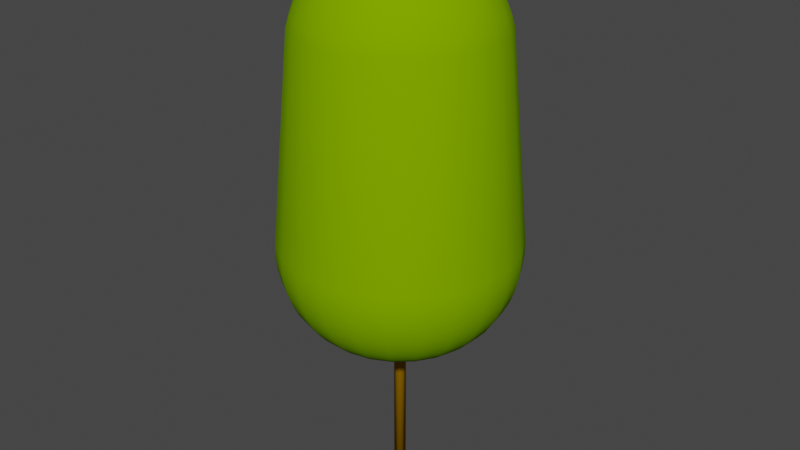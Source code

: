 # Source: HPSo14m.blend  (saved by Blender 4.0.36; exported with 4.5.12 LTS)
import bpy
from mathutils import Matrix  # noqa: F401  (used for matrix-valued properties, if any)

bpy.ops.wm.read_factory_settings(use_empty=True)
scene = bpy.context.scene
scene.name = 'Scene'

# ---- collections
col_collection = bpy.data.collections.new('Collection'); scene.collection.children.link(col_collection)

# ---- materials (node trees are filled in below, after node groups)
mat_trunk = bpy.data.materials.new('Trunk')
mat_trunk.use_transparent_shadow = False
mat_trunk.diffuse_color = (0.3922, 0.1961, 0.0, 1.0)
mat_trunk.roughness = 1.0
mat_surface_style_4937 = bpy.data.materials.new('surface-style-4937')
mat_surface_style_4937.use_transparent_shadow = False
mat_surface_style_4937.diffuse_color = (0.1961, 0.3922, 0.0, 1.0)
mat_surface_style_4937.roughness = 1.0

# ---- material node trees
mat_trunk.use_nodes = True; mat_trunk.node_tree.nodes.clear()
_N = mat_trunk.node_tree.nodes; _L = mat_trunk.node_tree.links
n0 = _N.new('ShaderNodeBsdfPrincipled'); n0.name = 'Principled BSDF'; n0.location = (0, 300)
n0.inputs[0].default_value = (0.3922, 0.1961, 0.0, 1.0)
n0.inputs[2].default_value = 1.0
n0.inputs[3].default_value = 1.45
n0.inputs[13].default_value = 0.0
n1 = _N.new('ShaderNodeOutputMaterial'); n1.name = 'Material Output'; n1.location = (280, 300)
_L.new(n0.outputs[0], n1.inputs[0])
n1.is_active_output = True
mat_surface_style_4937.use_nodes = True; mat_surface_style_4937.node_tree.nodes.clear()
_N = mat_surface_style_4937.node_tree.nodes; _L = mat_surface_style_4937.node_tree.links
n0 = _N.new('ShaderNodeBsdfPrincipled'); n0.name = 'Principled BSDF'; n0.location = (0, 300)
n0.inputs[0].default_value = (0.1961, 0.3922, 0.0, 1.0)
n0.inputs[2].default_value = 1.0
n0.inputs[3].default_value = 1.45
n0.inputs[13].default_value = 0.0
n1 = _N.new('ShaderNodeOutputMaterial'); n1.name = 'Material Output'; n1.location = (280, 300)
_L.new(n0.outputs[0], n1.inputs[0])
n1.is_active_output = True

# ---- world
world_world = bpy.data.worlds.new('World'); scene.world = world_world
world_world.use_nodes = True; world_world.node_tree.nodes.clear()
_N = world_world.node_tree.nodes; _L = world_world.node_tree.links
n0 = _N.new('ShaderNodeOutputWorld'); n0.name = 'World Output'; n0.location = (300, 300)
n1 = _N.new('ShaderNodeBackground'); n1.name = 'Background'; n1.location = (10, 300)
n1.inputs[0].default_value = (0.05088, 0.05088, 0.05088, 1.0)
_L.new(n1.outputs[0], n0.inputs[0])
n0.is_active_output = True
world_world.color = (0.05088, 0.05088, 0.05088)
world_world.use_sun_shadow = False
world_world.sun_shadow_jitter_overblur = 0.0

# ---- meshes
me_hpso14m = bpy.data.meshes.new('HPSo14m')
me_hpso14m.from_pydata([(-0.1475, 0.02738, 13.9), (-0.1354, 0.06462, 13.9), (-0.1489, 1.124e-08, 13.9), (-0.1495, -0.01172, 13.9), (-0.1414, -0.05002, 13.9), (-0.1236, -0.08492, 13.9), (-0.09746, -0.114, 13.9), (-0.06462, -0.1354, 13.9), (-0.02738, -0.1475, 13.9), (0.01172, -0.1495, 13.9), (0.05002, -0.1414, 13.9), (0.08492, -0.1236, 13.9), (0.114, -0.09746, 13.9), (0.1354, -0.06462, 13.9), (0.1475, -0.02738, 13.9), (0.1489, -1.124e-08, 13.9), (0.1495, 0.01172, 13.9), (0.1414, 0.05002, 13.9), (0.1236, 0.08492, 13.9), (0.09746, 0.114, 13.9), (0.06462, 0.1354, 13.9), (0.02738, 0.1475, 13.9), (-0.01172, 0.1495, 13.9), (-0.05002, 0.1414, 13.9), (-0.08492, 0.1236, 13.9), (-0.114, 0.09746, 13.9), (0.09746, 0.114, 0.0), (0.1236, 0.08492, 0.0), (-0.1489, 1.124e-08, 0.0), (-0.1495, -0.01172, 0.0), (-0.1475, 0.02738, 0.0), (-0.1354, 0.06462, 0.0), (-0.114, 0.09746, 0.0), (-0.08492, 0.1236, 0.0), (-0.05002, 0.1414, 0.0), (-0.01172, 0.1495, 0.0), (0.02738, 0.1475, 0.0), (0.06462, 0.1354, 0.0), (0.1414, 0.05002, 0.0), (0.1495, 0.01172, 0.0), (0.1489, -1.124e-08, 0.0), (0.1475, -0.02738, 0.0), (0.1354, -0.06462, 0.0), (0.114, -0.09746, 0.0), (0.08492, -0.1236, 0.0), (0.05002, -0.1414, 0.0), (0.01172, -0.1495, 0.0), (-0.02738, -0.1475, 0.0), (-0.06462, -0.1354, 0.0), (-0.09746, -0.114, 0.0), (-0.1236, -0.08492, 0.0), (-0.1414, -0.05002, 0.0), (2.825, 0.9995, 6.717), (2.47, 1.697, 6.717), (2.825, 0.9993, 6.385), (2.47, 1.696, 6.385), (2.368, 0.8376, 11.96), (2.07, 1.422, 11.96), (2.287, 0.8091, 12.24), (2.0, 1.374, 12.24), (2.182, 0.7719, 12.52), (1.908, 1.31, 12.52), (2.053, 0.7262, 12.78), (1.795, 1.233, 12.78), (1.576, 1.844, 12.24), (1.632, 1.909, 11.96), (1.902, 0.6727, 13.02), (1.663, 1.142, 13.02), (1.311, 1.534, 13.02), (1.415, 1.655, 12.78), (1.947, 2.278, 6.717), (1.947, 2.278, 6.385), (2.439, 1.675, 6.055), (1.922, 2.249, 6.055), (2.377, 1.632, 5.734), (1.873, 2.192, 5.734), (2.285, 1.569, 5.426), (1.801, 2.107, 5.426), (2.165, 1.487, 5.138), (1.707, 1.997, 5.138), (2.789, 0.9866, 6.055), (2.718, 0.9615, 5.734), (2.02, 1.387, 4.874), (1.592, 1.862, 4.874), (1.851, 1.271, 4.639), (1.459, 1.707, 4.639), (1.661, 1.141, 4.436), (1.309, 1.532, 4.436), (1.454, 0.9985, 4.27), (1.146, 1.341, 4.27), (1.233, 0.8468, 4.142), (0.9718, 1.137, 4.142), (1.002, 0.6882, 4.056), (0.7898, 0.9241, 4.056), (0.765, 0.5254, 4.012), (0.6029, 0.7055, 4.012), (0.6369, 0.4374, 4.0), (0.502, 0.5874, 4.0), (2.613, 0.9244, 5.426), (0.3998, 0.8375, 4.012), (0.3329, 0.6973, 4.0), (0.5237, 1.097, 4.056), (0.6444, 1.35, 4.142), (0.7598, 1.592, 4.27), (0.868, 1.818, 4.436), (0.9671, 2.026, 4.639), (1.055, 2.211, 4.874), (1.132, 2.37, 5.138), (1.194, 2.501, 5.426), (1.242, 2.602, 5.734), (1.274, 2.67, 6.055), (1.291, 2.704, 6.385), (1.291, 2.705, 6.717), (1.082, 2.267, 11.96), (1.045, 2.19, 12.24), (1.504, 1.759, 12.52), (0.9971, 2.089, 12.52), (0.9382, 1.965, 12.78), (0.8691, 1.82, 13.02), (0.4795, 2.583, 5.138), (0.4473, 2.409, 4.874), (0.5401, 2.909, 6.055), (0.5263, 2.835, 5.734), (0.506, 2.725, 5.426), (-0.2052, 2.619, 5.138), (-0.1914, 2.443, 4.874), (0.4098, 2.207, 4.639), (-0.1754, 2.238, 4.639), (0.3678, 1.981, 4.436), (-0.1574, 2.009, 4.436), (0.322, 1.734, 4.27), (-0.1378, 1.758, 4.27), (-0.2165, 2.763, 5.426), (-0.2311, 2.949, 6.055), (-0.2252, 2.874, 5.734), (0.5471, 2.946, 6.385), (-0.2341, 2.987, 6.385), (0.5471, 2.947, 6.717), (-0.2341, 2.988, 6.717), (0.4585, 2.469, 11.96), (-0.1962, 2.504, 11.96), (0.443, 2.385, 12.24), (-0.1896, 2.419, 12.24), (0.4226, 2.276, 12.52), (-0.1808, 2.307, 12.52), (0.3976, 2.141, 12.78), (-0.1701, 2.171, 12.78), (0.3683, 1.983, 13.02), (-0.1576, 2.011, 13.02), (0.8749, 0.3095, 4.012), (0.7284, 0.2577, 4.0), (2.011, 0.1576, 13.02), (2.171, 0.1701, 12.78), (2.307, 0.1808, 12.52), (2.419, 0.1896, 12.24), (2.504, 0.1962, 11.96), (2.988, 0.2341, 6.717), (2.987, 0.2341, 6.385), (2.949, 0.2311, 6.055), (2.874, 0.2252, 5.734), (1.146, 0.4054, 4.056), (1.41, 0.4988, 4.142), (1.663, 0.5882, 4.27), (1.899, 0.6719, 4.436), (2.116, 0.7487, 4.639), (2.31, 0.8171, 4.874), (2.476, 0.876, 5.138), (0.2731, 1.471, 4.142), (-0.1169, 1.491, 4.142), (0.2219, 1.195, 4.056), (-0.09497, 1.212, 4.056), (0.1694, 0.9124, 4.012), (-0.0725, 0.9252, 4.012), (0.1411, 0.7597, 4.0), (-0.06036, 0.7703, 4.0), (1.73, 0.612, 13.24), (1.83, 0.1434, 13.24), (1.86, 0.1458, 13.2), (1.759, 0.6222, 13.2), (1.54, 0.5448, 13.43), (1.629, 0.1276, 13.43), (1.347, 0.9248, 13.43), (1.513, 1.039, 13.24), (1.061, 1.242, 13.43), (1.192, 1.395, 13.24), (0.7037, 1.474, 13.43), (0.7906, 1.656, 13.24), (0.2982, 1.606, 13.43), (0.335, 1.804, 13.24), (1.804, -0.335, 13.24), (1.834, -0.3406, 13.2), (1.983, -0.3683, 13.02), (1.656, -0.7906, 13.24), (1.684, -0.8037, 13.2), (1.82, -0.8691, 13.02), (1.395, -1.192, 13.24), (1.418, -1.212, 13.2), (1.534, -1.311, 13.02), (1.039, -1.513, 13.24), (1.056, -1.538, 13.2), (1.142, -1.663, 13.02), (0.612, -1.73, 13.24), (0.6222, -1.759, 13.2), (0.6727, -1.902, 13.02), (1.606, 0.1259, 13.45), (1.506, 0.118, 13.53), (1.519, 0.5372, 13.45), (1.424, 0.5037, 13.53), (1.334, 0.4718, 13.6), (1.41, 0.1105, 13.6), (1.114, 0.3939, 13.74), (1.178, 0.09228, 13.74), (0.9736, 0.6687, 13.74), (1.166, 0.8009, 13.6), (0.8821, 0.312, 13.85), (0.7713, 0.5297, 13.85), (0.6421, 0.2271, 13.93), (0.5615, 0.3856, 13.93), (0.3964, 0.1402, 13.98), (0.3466, 0.238, 13.98), (0.7674, 0.8979, 13.74), (0.9191, 1.075, 13.6), (0.6079, 0.7113, 13.85), (0.4425, 0.5178, 13.93), (0.2732, 0.3196, 13.98), (0.5088, 1.066, 13.74), (0.6095, 1.277, 13.6), (0.4031, 0.8444, 13.85), (0.2934, 0.6147, 13.93), (0.1811, 0.3794, 13.98), (0.4192, 0.03285, 13.98), (0.679, 0.05321, 13.93), (0.9328, 0.0731, 13.85), (0.2156, 1.161, 13.74), (0.2583, 1.391, 13.6), (0.1243, 0.6697, 13.93), (0.1708, 0.9199, 13.85), (0.07676, 0.4134, 13.98), (1.584, -0.2941, 13.45), (1.485, -0.2757, 13.53), (1.606, -0.2982, 13.43), (1.391, -0.2583, 13.6), (1.454, -0.694, 13.45), (1.363, -0.6507, 13.53), (1.474, -0.7037, 13.43), (1.277, -0.6095, 13.6), (1.225, -1.047, 13.45), (1.148, -0.9813, 13.53), (1.242, -1.061, 13.43), (1.075, -0.9191, 13.6), (0.912, -1.328, 13.45), (0.855, -1.245, 13.53), (0.9248, -1.347, 13.43), (0.8009, -1.166, 13.6), (0.5372, -1.519, 13.45), (0.5037, -1.424, 13.53), (0.5448, -1.54, 13.43), (0.4718, -1.334, 13.6), (0.1259, -1.606, 13.45), (0.118, -1.506, 13.53), (0.1276, -1.629, 13.43), (0.1105, -1.41, 13.6), (0.1563, 0.01225, 14.0), (0.1478, 0.05227, 14.0), (0.3762, 0.02948, 13.99), (0.3557, 0.1258, 13.99), (0.05227, -0.1478, 14.0), (0.08874, -0.1292, 14.0), (0.1192, -0.1018, 14.0), (0.1414, -0.06753, 14.0), (0.1541, -0.02862, 14.0), (0.1292, 0.08874, 14.0), (0.1018, 0.1192, 14.0), (0.06753, 0.1414, 14.0), (0.02862, 0.1541, 14.0), (-0.01225, 0.1563, 14.0), (-0.05227, 0.1478, 14.0), (-0.08874, 0.1292, 14.0), (-0.1192, 0.1018, 14.0), (-0.1414, 0.06753, 14.0), (-0.1541, 0.02862, 14.0), (-0.1563, -0.01225, 14.0), (-0.1478, -0.05227, 14.0), (-0.1292, -0.08874, 14.0), (-0.1018, -0.1192, 14.0), (-0.06753, -0.1414, 14.0), (-0.02862, -0.1541, 14.0), (0.01225, -0.1563, 14.0), (0.1258, -0.3557, 13.99), (0.1402, -0.3964, 13.98), (0.238, -0.3466, 13.98), (0.2136, -0.311, 13.99), (0.02948, -0.3762, 13.99), (0.03285, -0.4192, 13.98), (0.3196, -0.2732, 13.98), (0.2868, -0.2451, 13.99), (0.3794, -0.1811, 13.98), (0.3405, -0.1626, 13.99), (0.4134, -0.07676, 13.98), (0.371, -0.06889, 13.99), (1.328, 0.912, 13.45), (1.245, 0.855, 13.53), (0.311, 0.2136, 13.99), (1.538, 1.056, 13.2), (1.047, 1.225, 13.45), (0.9813, 1.148, 13.53), (1.212, 1.418, 13.2), (0.694, 1.454, 13.45), (0.6507, 1.363, 13.53), (-0.3762, -0.02948, 13.99), (-0.4192, -0.03285, 13.98), (-0.3964, -0.1402, 13.98), (-0.3557, -0.1258, 13.99), (-0.679, -0.05321, 13.93), (-0.6421, -0.2271, 13.93), (-0.3466, -0.238, 13.98), (-0.5615, -0.3856, 13.93), (-0.2732, -0.3196, 13.98), (-0.4425, -0.5178, 13.93), (-0.1811, -0.3794, 13.98), (-0.2934, -0.6147, 13.93), (-0.07676, -0.4134, 13.98), (-0.1243, -0.6697, 13.93), (0.05321, -0.679, 13.93), (-0.1708, -0.9199, 13.85), (0.0731, -0.9328, 13.85), (-0.2156, -1.161, 13.74), (0.09228, -1.178, 13.74), (-0.2583, -1.391, 13.6), (-0.4031, -0.8444, 13.85), (-0.5088, -1.066, 13.74), (-0.6095, -1.277, 13.6), (-0.6079, -0.7113, 13.85), (-0.7674, -0.8979, 13.74), (-0.9191, -1.075, 13.6), (-0.7713, -0.5297, 13.85), (-0.9736, -0.6687, 13.74), (-1.166, -0.8009, 13.6), (-0.8821, -0.312, 13.85), (-1.114, -0.3939, 13.74), (-1.334, -0.4718, 13.6), (-1.178, -0.09228, 13.74), (-1.41, -0.1105, 13.6), (-0.9328, -0.0731, 13.85), (-0.4134, 0.07676, 13.98), (-0.6697, 0.1243, 13.93), (-1.606, -0.1259, 13.45), (-1.506, -0.118, 13.53), (-1.629, -0.1276, 13.43), (-1.54, -0.5448, 13.43), (-1.519, -0.5372, 13.45), (-1.424, -0.5037, 13.53), (-1.83, -0.1434, 13.24), (-1.73, -0.612, 13.24), (-1.347, -0.9248, 13.43), (-1.513, -1.039, 13.24), (-1.061, -1.242, 13.43), (-1.192, -1.395, 13.24), (-0.7037, -1.474, 13.43), (-0.7906, -1.656, 13.24), (-0.2982, -1.606, 13.43), (-0.335, -1.804, 13.24), (0.1434, -1.83, 13.24), (-1.86, -0.1458, 13.2), (-2.011, -0.1576, 13.02), (-1.902, -0.6727, 13.02), (-1.759, -0.6222, 13.2), (-2.171, -0.1701, 12.78), (-2.053, -0.7262, 12.78), (-1.663, -1.142, 13.02), (-1.795, -1.233, 12.78), (-1.311, -1.534, 13.02), (-1.415, -1.655, 12.78), (-0.8691, -1.82, 13.02), (-0.9382, -1.965, 12.78), (-0.3683, -1.983, 13.02), (-0.3976, -2.141, 12.78), (0.1576, -2.011, 13.02), (0.1701, -2.171, 12.78), (0.7262, -2.053, 12.78), (0.1808, -2.307, 12.52), (0.7719, -2.182, 12.52), (0.1896, -2.419, 12.24), (0.8091, -2.287, 12.24), (0.1962, -2.504, 11.96), (0.8376, -2.368, 11.96), (0.2341, -2.988, 6.717), (0.9995, -2.825, 6.717), (0.2341, -2.987, 6.385), (0.9993, -2.825, 6.385), (0.2311, -2.949, 6.055), (0.9866, -2.789, 6.055), (0.2252, -2.874, 5.734), (0.9615, -2.718, 5.734), (0.2165, -2.763, 5.426), (0.9244, -2.613, 5.426), (0.2052, -2.619, 5.138), (0.876, -2.476, 5.138), (0.1914, -2.443, 4.874), (0.8171, -2.31, 4.874), (0.1754, -2.238, 4.639), (0.7487, -2.116, 4.639), (0.1574, -2.009, 4.436), (0.6719, -1.899, 4.436), (0.1378, -1.758, 4.27), (0.5882, -1.663, 4.27), (0.1169, -1.491, 4.142), (0.4988, -1.41, 4.142), (0.09497, -1.212, 4.056), (0.4054, -1.146, 4.056), (0.0725, -0.9252, 4.012), (0.3095, -0.8749, 4.012), (0.06036, -0.7703, 4.0), (0.2577, -0.7284, 4.0), (-0.4226, -2.276, 12.52), (-0.4795, -2.583, 5.138), (-0.4473, -2.409, 4.874), (-0.443, -2.385, 12.24), (-0.4585, -2.469, 11.96), (-0.5471, -2.947, 6.717), (-0.5471, -2.946, 6.385), (-0.5401, -2.909, 6.055), (-0.5263, -2.835, 5.734), (-0.506, -2.725, 5.426), (-0.4098, -2.207, 4.639), (-0.3678, -1.981, 4.436), (-0.322, -1.734, 4.27), (-0.2731, -1.471, 4.142), (-0.7598, -1.592, 4.27), (-0.6444, -1.35, 4.142), (-0.2219, -1.195, 4.056), (-0.1694, -0.9124, 4.012), (-0.1411, -0.7597, 4.0), (-0.9971, -2.089, 12.52), (-1.045, -2.19, 12.24), (-0.868, -1.818, 4.436), (-1.082, -2.267, 11.96), (-0.9671, -2.026, 4.639), (-1.291, -2.705, 6.717), (-1.291, -2.704, 6.385), (-1.274, -2.67, 6.055), (-1.242, -2.602, 5.734), (-1.194, -2.501, 5.426), (-1.132, -2.37, 5.138), (-1.055, -2.211, 4.874), (-0.5237, -1.097, 4.056), (-0.3998, -0.8375, 4.012), (-0.3329, -0.6973, 4.0), (-1.504, -1.759, 12.52), (-1.576, -1.844, 12.24), (-1.632, -1.909, 11.96), (-1.947, -2.278, 6.717), (-1.947, -2.278, 6.385), (-1.922, -2.249, 6.055), (-1.873, -2.192, 5.734), (-1.801, -2.107, 5.426), (-1.707, -1.997, 5.138), (-1.592, -1.862, 4.874), (-1.459, -1.707, 4.639), (-1.309, -1.532, 4.436), (-1.146, -1.341, 4.27), (-0.9718, -1.137, 4.142), (-0.7898, -0.9241, 4.056), (-0.6029, -0.7055, 4.012), (-0.502, -0.5874, 4.0), (-2.0, -1.374, 12.24), (-2.07, -1.422, 11.96), (-1.908, -1.31, 12.52), (-2.47, -1.697, 6.717), (-2.439, -1.675, 6.055), (-2.377, -1.632, 5.734), (-2.47, -1.696, 6.385), (-2.285, -1.569, 5.426), (-2.165, -1.487, 5.138), (-2.02, -1.387, 4.874), (-1.851, -1.271, 4.639), (-1.661, -1.141, 4.436), (-1.454, -0.9985, 4.27), (-1.899, -0.6719, 4.436), (-1.663, -0.5882, 4.27), (-2.009, -0.1574, 4.436), (-1.758, -0.1378, 4.27), (-1.491, -0.1169, 4.142), (-1.41, -0.4988, 4.142), (-1.212, -0.09497, 4.056), (-1.146, -0.4054, 4.056), (-0.9252, -0.0725, 4.012), (-0.8749, -0.3095, 4.012), (-0.7703, -0.06036, 4.0), (-0.7284, -0.2577, 4.0), (-2.238, -0.1754, 4.639), (-2.116, -0.7487, 4.639), (-2.443, -0.1914, 4.874), (-2.31, -0.8171, 4.874), (-2.619, -0.2052, 5.138), (-2.476, -0.876, 5.138), (-2.763, -0.2165, 5.426), (-2.613, -0.9244, 5.426), (-2.874, -0.2252, 5.734), (-2.718, -0.9615, 5.734), (-2.949, -0.2311, 6.055), (-2.789, -0.9866, 6.055), (-2.987, -0.2341, 6.385), (-2.825, -0.9993, 6.385), (-2.988, -0.2341, 6.717), (-2.825, -0.9995, 6.717), (-2.504, -0.1962, 11.96), (-2.368, -0.8376, 11.96), (-1.233, -0.8468, 4.142), (-1.002, -0.6882, 4.056), (-0.765, -0.5254, 4.012), (-0.6369, -0.4374, 4.0), (-2.182, -0.7719, 12.52), (-2.287, -0.8091, 12.24), (-2.307, -0.1808, 12.52), (-2.419, -0.1896, 12.24), (-2.141, 0.3976, 12.78), (-2.276, 0.4226, 12.52), (-1.983, 0.3683, 13.02), (-1.804, 0.335, 13.24), (-1.834, 0.3406, 13.2), (-1.328, -0.912, 13.45), (-1.245, -0.855, 13.53), (-1.538, -1.056, 13.2), (-0.311, -0.2136, 13.99), (-1.047, -1.225, 13.45), (-0.9813, -1.148, 13.53), (-1.212, -1.418, 13.2), (-0.2451, -0.2868, 13.99), (-0.694, -1.454, 13.45), (-0.6507, -1.363, 13.53), (-0.8037, -1.684, 13.2), (-0.1626, -0.3405, 13.99), (0.7703, 0.06036, 4.0), (0.7597, -0.1411, 4.0), (0.6973, -0.3329, 4.0), (0.5874, -0.502, 4.0), (0.4374, -0.6369, 4.0), (-0.7597, 0.1411, 4.0), (-0.6973, 0.3329, 4.0), (-0.5874, 0.502, 4.0), (-0.4374, 0.6369, 4.0), (-0.2577, 0.7284, 4.0), (-1.485, 0.2757, 13.53), (-1.391, 0.2583, 13.6), (-1.584, 0.2941, 13.45), (-1.606, 0.2982, 13.43), (-0.2941, -1.584, 13.45), (-0.2757, -1.485, 13.53), (-0.3406, -1.834, 13.2), (-0.06889, -0.371, 13.99), (0.1458, -1.86, 13.2), (0.3406, 1.834, 13.2), (-0.1458, 1.86, 13.2), (-0.1434, 1.83, 13.24), (-0.9124, 0.1694, 4.012), (0.1626, 0.3405, 13.99), (0.06889, 0.371, 13.99), (-0.9199, 0.1708, 13.85), (-1.161, 0.2156, 13.74), (0.8037, 1.684, 13.2), (0.2941, 1.584, 13.45), (0.2757, 1.485, 13.53), (-2.385, 0.443, 12.24), (-2.469, 0.4585, 11.96), (-2.947, 0.5471, 6.717), (-2.946, 0.5471, 6.385), (-2.909, 0.5401, 6.055), (0.2451, 0.2868, 13.99), (-1.981, 0.3678, 4.436), (-1.734, 0.322, 4.27), (-2.835, 0.5263, 5.734), (-0.371, 0.06889, 13.99), (-2.725, 0.506, 5.426), (-2.583, 0.4795, 5.138), (-2.409, 0.4473, 4.874), (-2.207, 0.4098, 4.639), (-1.471, 0.2731, 4.142), (-1.195, 0.2219, 4.056), (-0.3794, 0.1811, 13.98), (-0.6147, 0.2934, 13.93), (-0.8444, 0.4031, 13.85), (-1.066, 0.5088, 13.74), (-1.277, 0.6095, 13.6), (-0.3405, 0.1626, 13.99), (-1.363, 0.6507, 13.53), (-1.454, 0.694, 13.45), (-1.474, 0.7037, 13.43), (-1.656, 0.7906, 13.24), (-1.82, 0.8691, 13.02), (-1.965, 0.9382, 12.78), (-2.089, 0.9971, 12.52), (-2.19, 1.045, 12.24), (-2.267, 1.082, 11.96), (-2.705, 1.291, 6.717), (-2.704, 1.291, 6.385), (-2.67, 1.274, 6.055), (-2.602, 1.242, 5.734), (-2.501, 1.194, 5.426), (-2.37, 1.132, 5.138), (-2.211, 1.055, 4.874), (-2.026, 0.9671, 4.639), (-1.818, 0.868, 4.436), (-1.592, 0.7598, 4.27), (-1.35, 0.6444, 4.142), (-1.097, 0.5237, 4.056), (-0.8375, 0.3998, 4.012), (-1.684, 0.8037, 13.2), (-0.3196, 0.2732, 13.98), (-0.5178, 0.4425, 13.93), (-0.7113, 0.6079, 13.85), (-0.8979, 0.7674, 13.74), (-1.075, 0.9191, 13.6), (-0.2868, 0.2451, 13.99), (-1.148, 0.9813, 13.53), (-1.225, 1.047, 13.45), (-1.242, 1.061, 13.43), (-1.395, 1.192, 13.24), (-1.534, 1.311, 13.02), (-1.655, 1.415, 12.78), (-1.759, 1.504, 12.52), (-1.844, 1.576, 12.24), (-1.909, 1.632, 11.96), (-2.278, 1.947, 6.717), (-2.278, 1.947, 6.385), (-2.249, 1.922, 6.055), (-2.192, 1.873, 5.734), (-2.107, 1.801, 5.426), (-1.997, 1.707, 5.138), (-1.862, 1.592, 4.874), (-1.707, 1.459, 4.639), (-1.532, 1.309, 4.436), (-1.341, 1.146, 4.27), (-1.137, 0.9718, 4.142), (-0.9241, 0.7898, 4.056), (-0.7055, 0.6029, 4.012), (-1.418, 1.212, 13.2), (-0.238, 0.3466, 13.98), (-0.3856, 0.5615, 13.93), (-0.5297, 0.7713, 13.85), (-0.6687, 0.9736, 13.74), (-0.8009, 1.166, 13.6), (-0.2136, 0.311, 13.99), (-0.855, 1.245, 13.53), (-0.912, 1.328, 13.45), (-0.9248, 1.347, 13.43), (-1.039, 1.513, 13.24), (-1.142, 1.663, 13.02), (-1.233, 1.795, 12.78), (-1.31, 1.908, 12.52), (-1.374, 2.0, 12.24), (-1.422, 2.07, 11.96), (-1.697, 2.47, 6.717), (-1.696, 2.47, 6.385), (-1.675, 2.439, 6.055), (-1.632, 2.377, 5.734), (-1.569, 2.285, 5.426), (-1.487, 2.165, 5.138), (-1.387, 2.02, 4.874), (-1.271, 1.851, 4.639), (-1.141, 1.661, 4.436), (-0.9985, 1.454, 4.27), (-0.8468, 1.233, 4.142), (-0.6882, 1.002, 4.056), (-0.5254, 0.765, 4.012), (-1.056, 1.538, 13.2), (-0.1402, 0.3964, 13.98), (-0.2271, 0.6421, 13.93), (-0.312, 0.8821, 13.85), (-0.3939, 1.114, 13.74), (-0.4718, 1.334, 13.6), (-0.1258, 0.3557, 13.99), (-0.5037, 1.424, 13.53), (-0.5372, 1.519, 13.45), (-0.5448, 1.54, 13.43), (-0.612, 1.73, 13.24), (-0.6727, 1.902, 13.02), (-0.7262, 2.053, 12.78), (-0.7719, 2.182, 12.52), (-0.8091, 2.287, 12.24), (-0.8376, 2.368, 11.96), (-0.9995, 2.825, 6.717), (-0.9993, 2.825, 6.385), (-0.9866, 2.789, 6.055), (-0.9615, 2.718, 5.734), (-0.9244, 2.613, 5.426), (-0.876, 2.476, 5.138), (-0.8171, 2.31, 4.874), (-0.7487, 2.116, 4.639), (-0.6719, 1.899, 4.436), (-0.5882, 1.663, 4.27), (-0.4988, 1.41, 4.142), (-0.4054, 1.146, 4.056), (-0.3095, 0.8749, 4.012), (-0.6222, 1.759, 13.2), (-0.03285, 0.4192, 13.98), (-0.05321, 0.679, 13.93), (-0.0731, 0.9328, 13.85), (-0.09228, 1.178, 13.74), (-0.1105, 1.41, 13.6), (-0.02948, 0.3762, 13.99), (-0.118, 1.506, 13.53), (-0.1259, 1.606, 13.45), (-0.1276, 1.629, 13.43), (0.3939, -1.114, 13.74), (0.312, -0.8821, 13.85), (0.2271, -0.6421, 13.93), (0.5254, -0.765, 4.012), (0.6882, -1.002, 4.056), (0.8468, -1.233, 4.142), (0.9985, -1.454, 4.27), (1.141, -1.661, 4.436), (1.271, -1.851, 4.639), (1.387, -2.02, 4.874), (1.487, -2.165, 5.138), (1.569, -2.285, 5.426), (1.632, -2.377, 5.734), (1.675, -2.439, 6.055), (1.696, -2.47, 6.385), (1.697, -2.47, 6.717), (1.422, -2.07, 11.96), (1.374, -2.0, 12.24), (1.31, -1.908, 12.52), (1.233, -1.795, 12.78), (0.6687, -0.9736, 13.74), (0.5297, -0.7713, 13.85), (0.3856, -0.5615, 13.93), (0.7055, -0.6029, 4.012), (0.9241, -0.7898, 4.056), (1.137, -0.9718, 4.142), (1.341, -1.146, 4.27), (1.532, -1.309, 4.436), (1.707, -1.459, 4.639), (1.862, -1.592, 4.874), (1.997, -1.707, 5.138), (2.107, -1.801, 5.426), (2.192, -1.873, 5.734), (2.249, -1.922, 6.055), (2.278, -1.947, 6.385), (2.278, -1.947, 6.717), (1.909, -1.632, 11.96), (1.844, -1.576, 12.24), (1.759, -1.504, 12.52), (1.655, -1.415, 12.78), (0.8979, -0.7674, 13.74), (0.7113, -0.6079, 13.85), (0.5178, -0.4425, 13.93), (0.8375, -0.3998, 4.012), (1.097, -0.5237, 4.056), (1.35, -0.6444, 4.142), (1.592, -0.7598, 4.27), (1.818, -0.868, 4.436), (2.026, -0.9671, 4.639), (2.211, -1.055, 4.874), (2.37, -1.132, 5.138), (2.501, -1.194, 5.426), (2.602, -1.242, 5.734), (2.67, -1.274, 6.055), (2.704, -1.291, 6.385), (2.705, -1.291, 6.717), (2.267, -1.082, 11.96), (2.19, -1.045, 12.24), (2.089, -0.9971, 12.52), (1.965, -0.9382, 12.78), (1.066, -0.5088, 13.74), (0.8444, -0.4031, 13.85), (0.6147, -0.2934, 13.93), (0.9124, -0.1694, 4.012), (2.909, -0.5401, 6.055), (2.835, -0.5263, 5.734), (2.583, -0.4795, 5.138), (2.409, -0.4473, 4.874), (2.946, -0.5471, 6.385), (1.981, -0.3678, 4.436), (1.734, -0.322, 4.27), (2.947, -0.5471, 6.717), (2.469, -0.4585, 11.96), (2.725, -0.506, 5.426), (1.471, -0.2731, 4.142), (1.195, -0.2219, 4.056), (2.385, -0.443, 12.24), (2.276, -0.4226, 12.52), (2.207, -0.4098, 4.639), (2.141, -0.3976, 12.78), (2.763, 0.2165, 5.426), (2.619, 0.2052, 5.138), (2.009, 0.1574, 4.436), (1.758, 0.1378, 4.27), (1.161, -0.2156, 13.74), (2.443, 0.1914, 4.874), (2.238, 0.1754, 4.639), (0.9252, 0.0725, 4.012), (1.212, 0.09497, 4.056), (1.491, 0.1169, 4.142), (0.9199, -0.1708, 13.85), (0.6697, -0.1243, 13.93)], [], [(15, 9, 10), (15, 10, 11), (15, 11, 12), (15, 12, 13), (15, 13, 14), (17, 15, 16), (18, 15, 17), (19, 15, 18), (20, 15, 19), (21, 15, 20), (2, 3, 4), (2, 4, 5), (2, 5, 6), (2, 6, 7), (2, 7, 8), (2, 8, 9), (2, 9, 15), (22, 2, 15), (22, 15, 21), (23, 2, 22), (1, 0, 2), (24, 2, 23), (25, 1, 2), (25, 2, 24), (27, 26, 19), (27, 19, 18), (40, 36, 37), (40, 37, 26), (40, 26, 27), (40, 27, 38), (40, 38, 39), (35, 36, 40), (42, 40, 41), (43, 40, 42), (44, 40, 43), (45, 40, 44), (46, 40, 45), (28, 30, 31), (28, 31, 32), (28, 32, 33), (28, 33, 34), (28, 34, 35), (28, 35, 40), (28, 40, 46), (47, 28, 46), (51, 29, 28), (48, 28, 47), (50, 51, 28), (49, 50, 28), (49, 28, 48), (25, 33, 32), (25, 24, 33), (24, 34, 33), (24, 23, 34), (23, 35, 34), (23, 22, 35), (22, 36, 35), (22, 21, 36), (21, 37, 36), (21, 20, 37), (31, 30, 0), (31, 0, 1), (38, 27, 18), (38, 18, 17), (39, 38, 17), (39, 17, 16), (40, 39, 16), (40, 16, 15), (41, 15, 14), (41, 40, 15), (42, 41, 14), (42, 14, 13), (43, 42, 13), (43, 13, 12), (12, 44, 43), (12, 11, 44), (11, 45, 44), (11, 10, 45), (10, 46, 45), (10, 9, 46), (9, 47, 46), (9, 8, 47), (8, 48, 47), (8, 7, 48), (7, 49, 48), (7, 6, 49), (50, 49, 6), (50, 6, 5), (51, 50, 5), (51, 5, 4), (29, 51, 4), (29, 4, 3), (28, 29, 3), (28, 3, 2), (30, 2, 0), (30, 28, 2), (32, 31, 1), (32, 1, 25), (20, 26, 37), (20, 19, 26), (52, 55, 53), (54, 55, 52), (53, 57, 56), (52, 53, 56), (56, 59, 58), (56, 57, 59), (58, 61, 60), (58, 59, 61), (61, 63, 62), (61, 62, 60), (57, 64, 59), (57, 65, 64), (67, 66, 62), (63, 67, 62), (67, 69, 68), (63, 69, 67), (53, 71, 70), (55, 71, 53), (72, 71, 55), (72, 73, 71), (74, 73, 72), (74, 75, 73), (76, 75, 74), (76, 77, 75), (78, 77, 76), (78, 79, 77), (80, 55, 54), (80, 72, 55), (80, 74, 72), (81, 74, 80), (82, 79, 78), (82, 83, 79), (84, 85, 83), (82, 84, 83), (86, 87, 85), (84, 86, 85), (70, 65, 57), (53, 70, 57), (88, 89, 87), (86, 88, 87), (90, 91, 89), (88, 90, 89), (92, 93, 91), (90, 92, 91), (94, 95, 93), (92, 94, 93), (94, 96, 97), (94, 97, 95), (98, 74, 81), (98, 76, 74), (100, 99, 95), (100, 95, 97), (99, 101, 93), (99, 93, 95), (101, 102, 91), (101, 91, 93), (102, 103, 89), (102, 89, 91), (103, 104, 87), (103, 87, 89), (104, 105, 85), (104, 85, 87), (105, 106, 83), (105, 83, 85), (79, 83, 106), (79, 106, 107), (107, 77, 79), (108, 77, 107), (108, 75, 77), (109, 75, 108), (109, 73, 75), (110, 73, 109), (111, 71, 73), (111, 73, 110), (111, 70, 71), (112, 70, 111), (113, 65, 70), (113, 70, 112), (114, 64, 65), (114, 65, 113), (116, 115, 64), (116, 64, 114), (117, 69, 115), (117, 115, 116), (69, 117, 118), (68, 69, 118), (106, 120, 119), (107, 106, 119), (121, 110, 109), (121, 109, 122), (108, 123, 122), (109, 108, 122), (107, 119, 123), (108, 107, 123), (119, 120, 125), (119, 125, 124), (126, 127, 125), (120, 126, 125), (129, 127, 126), (129, 126, 128), (129, 128, 130), (131, 129, 130), (123, 119, 124), (123, 124, 132), (121, 122, 134), (121, 134, 133), (122, 123, 132), (122, 132, 134), (121, 133, 136), (135, 121, 136), (136, 137, 135), (138, 137, 136), (140, 137, 138), (139, 137, 140), (139, 140, 142), (141, 139, 142), (143, 141, 142), (143, 142, 144), (143, 144, 146), (145, 143, 146), (145, 146, 148), (147, 145, 148), (149, 150, 96), (149, 96, 94), (66, 151, 152), (62, 66, 152), (62, 152, 153), (60, 62, 153), (60, 153, 154), (58, 60, 154), (58, 154, 155), (56, 58, 155), (156, 56, 155), (156, 52, 56), (156, 54, 52), (157, 54, 156), (157, 80, 54), (158, 80, 157), (81, 80, 158), (81, 158, 159), (160, 149, 94), (160, 94, 92), (160, 92, 90), (161, 160, 90), (162, 161, 90), (162, 90, 88), (162, 88, 86), (163, 162, 86), (164, 163, 86), (164, 86, 84), (84, 82, 165), (84, 165, 164), (82, 78, 166), (82, 166, 165), (76, 98, 166), (78, 76, 166), (117, 116, 143), (117, 143, 145), (139, 114, 113), (141, 114, 139), (114, 141, 143), (116, 114, 143), (113, 112, 137), (139, 113, 137), (118, 117, 145), (118, 145, 147), (168, 131, 130), (168, 130, 167), (135, 111, 110), (135, 110, 121), (135, 112, 111), (137, 112, 135), (170, 168, 167), (170, 167, 169), (172, 170, 169), (172, 169, 171), (174, 172, 171), (174, 171, 173), (175, 176, 177), (178, 177, 151), (178, 175, 177), (66, 178, 151), (176, 175, 179), (180, 176, 179), (179, 175, 182), (179, 182, 181), (181, 182, 184), (181, 184, 183), (185, 183, 184), (186, 185, 184), (188, 187, 185), (188, 185, 186), (177, 176, 189), (177, 189, 190), (151, 190, 191), (151, 177, 190), (190, 189, 192), (190, 192, 193), (190, 193, 194), (191, 190, 194), (193, 192, 195), (193, 195, 196), (194, 196, 197), (194, 193, 196), (196, 200, 197), (199, 196, 195), (199, 200, 196), (198, 199, 195), (199, 198, 201), (199, 201, 202), (200, 202, 203), (200, 199, 202), (180, 179, 206), (204, 206, 207), (204, 180, 206), (205, 207, 208), (205, 204, 207), (209, 205, 208), (210, 209, 208), (211, 209, 210), (212, 208, 213), (210, 208, 212), (214, 210, 212), (214, 212, 215), (217, 214, 215), (216, 214, 217), (218, 216, 217), (218, 217, 219), (212, 213, 221), (212, 221, 220), (215, 212, 220), (215, 220, 222), (217, 215, 222), (217, 222, 223), (219, 217, 223), (219, 223, 224), (225, 220, 221), (226, 225, 221), (227, 222, 220), (225, 227, 220), (228, 223, 222), (227, 228, 222), (229, 224, 223), (228, 229, 223), (218, 231, 216), (230, 231, 218), (216, 232, 214), (231, 232, 216), (214, 211, 210), (232, 211, 214), (234, 233, 225), (234, 225, 226), (236, 235, 228), (236, 228, 227), (233, 236, 227), (233, 227, 225), (235, 237, 229), (235, 229, 228), (238, 240, 180), (238, 180, 204), (239, 204, 205), (239, 238, 204), (241, 205, 209), (241, 239, 205), (242, 244, 240), (242, 240, 238), (242, 238, 239), (243, 239, 241), (243, 242, 239), (245, 243, 241), (246, 248, 244), (246, 244, 242), (247, 242, 243), (247, 246, 242), (249, 243, 245), (249, 247, 243), (252, 248, 246), (250, 252, 246), (247, 250, 246), (251, 250, 247), (249, 251, 247), (253, 251, 249), (254, 256, 252), (254, 252, 250), (255, 250, 251), (255, 254, 250), (257, 251, 253), (257, 255, 251), (260, 256, 254), (258, 254, 255), (258, 260, 254), (259, 255, 257), (259, 258, 255), (261, 259, 257), (230, 218, 265), (264, 230, 265), (262, 265, 263), (262, 264, 265), (269, 267, 268), (287, 266, 267), (287, 267, 269), (263, 270, 262), (283, 269, 270), (283, 284, 285), (283, 285, 286), (283, 286, 287), (283, 287, 269), (282, 283, 270), (274, 263, 271), (274, 271, 272), (274, 272, 273), (274, 270, 263), (280, 281, 282), (276, 274, 275), (278, 276, 277), (278, 279, 280), (278, 282, 270), (278, 270, 274), (278, 280, 282), (278, 274, 276), (288, 289, 290), (288, 290, 291), (266, 291, 267), (266, 288, 291), (292, 293, 289), (292, 289, 288), (266, 292, 288), (287, 292, 266), (295, 290, 294), (291, 290, 295), (268, 291, 295), (267, 291, 268), (295, 294, 296), (295, 296, 297), (268, 297, 269), (268, 295, 297), (297, 296, 298), (297, 298, 299), (270, 297, 299), (269, 297, 270), (299, 298, 230), (299, 230, 264), (262, 299, 264), (270, 299, 262), (179, 181, 300), (206, 179, 300), (207, 300, 301), (207, 301, 213), (207, 206, 300), (208, 207, 213), (265, 218, 219), (265, 219, 302), (271, 265, 302), (263, 265, 271), (182, 175, 178), (303, 182, 178), (67, 178, 66), (67, 303, 178), (181, 183, 304), (300, 181, 304), (301, 304, 305), (301, 300, 304), (213, 305, 221), (213, 301, 305), (303, 67, 68), (303, 68, 306), (182, 306, 184), (182, 303, 306), (226, 221, 305), (308, 226, 305), (307, 305, 304), (307, 304, 183), (307, 308, 305), (185, 307, 183), (312, 282, 281), (312, 281, 309), (311, 309, 310), (311, 312, 309), (314, 311, 310), (314, 310, 313), (316, 315, 311), (316, 311, 314), (316, 317, 315), (318, 317, 316), (317, 318, 320), (317, 320, 319), (319, 320, 322), (319, 322, 321), (321, 322, 323), (321, 323, 293), (322, 324, 325), (322, 325, 323), (324, 326, 327), (324, 327, 325), (326, 328, 261), (326, 261, 327), (320, 329, 324), (320, 324, 322), (330, 326, 324), (329, 330, 324), (330, 331, 328), (330, 328, 326), (332, 329, 320), (318, 332, 320), (332, 333, 330), (332, 330, 329), (333, 334, 331), (333, 331, 330), (335, 318, 316), (332, 318, 335), (336, 332, 335), (333, 332, 336), (337, 333, 336), (334, 333, 337), (339, 335, 338), (336, 335, 339), (335, 316, 314), (335, 314, 338), (340, 336, 339), (337, 336, 340), (340, 339, 341), (340, 341, 342), (339, 338, 343), (339, 343, 341), (338, 314, 313), (338, 313, 343), (345, 310, 344), (313, 310, 345), (351, 340, 342), (351, 342, 347), (350, 347, 346), (350, 351, 347), (349, 346, 348), (349, 350, 346), (353, 349, 348), (353, 348, 352), (355, 354, 349), (355, 349, 353), (355, 356, 354), (357, 356, 355), (356, 357, 359), (356, 359, 358), (358, 359, 361), (358, 361, 360), (360, 361, 362), (360, 362, 260), (363, 364, 365), (363, 365, 366), (352, 366, 353), (352, 363, 366), (364, 367, 368), (364, 368, 365), (368, 370, 369), (365, 368, 369), (370, 371, 369), (370, 372, 371), (374, 373, 371), (374, 371, 372), (375, 373, 374), (376, 375, 374), (377, 375, 376), (378, 377, 376), (203, 377, 378), (379, 203, 378), (379, 378, 380), (381, 379, 380), (381, 380, 382), (383, 381, 382), (383, 382, 384), (385, 383, 384), (385, 384, 386), (385, 386, 387), (389, 386, 388), (387, 386, 389), (391, 388, 390), (389, 388, 391), (393, 391, 390), (393, 390, 392), (395, 393, 392), (395, 392, 394), (395, 394, 396), (397, 395, 396), (399, 397, 396), (399, 396, 398), (401, 399, 398), (401, 398, 400), (400, 402, 403), (400, 403, 401), (402, 404, 405), (402, 405, 403), (404, 406, 407), (404, 407, 405), (406, 408, 409), (406, 409, 407), (408, 410, 411), (408, 411, 409), (410, 412, 413), (410, 413, 411), (378, 376, 414), (380, 378, 414), (398, 396, 415), (398, 415, 416), (382, 380, 414), (382, 414, 417), (382, 417, 418), (384, 382, 418), (386, 384, 418), (386, 418, 419), (386, 419, 420), (386, 420, 388), (390, 388, 420), (390, 420, 421), (390, 421, 422), (392, 390, 422), (394, 392, 422), (394, 422, 423), (394, 423, 415), (396, 394, 415), (398, 416, 424), (400, 398, 424), (425, 402, 400), (424, 425, 400), (426, 404, 402), (425, 426, 402), (427, 406, 404), (426, 427, 404), (428, 429, 427), (428, 427, 426), (430, 408, 406), (427, 430, 406), (408, 431, 410), (430, 431, 408), (431, 432, 412), (431, 412, 410), (376, 374, 433), (414, 376, 433), (417, 414, 433), (417, 433, 434), (425, 428, 426), (435, 428, 425), (417, 434, 436), (417, 436, 418), (435, 425, 424), (437, 435, 424), (436, 438, 419), (418, 436, 419), (419, 438, 439), (419, 439, 420), (421, 439, 440), (420, 439, 421), (421, 440, 441), (421, 441, 422), (423, 422, 441), (423, 441, 442), (423, 442, 443), (415, 423, 443), (416, 415, 443), (416, 443, 444), (416, 444, 437), (424, 416, 437), (427, 445, 430), (429, 445, 427), (430, 446, 431), (445, 446, 430), (446, 447, 432), (446, 432, 431), (433, 372, 448), (374, 372, 433), (434, 448, 449), (433, 448, 434), (434, 449, 450), (434, 450, 436), (450, 451, 438), (436, 450, 438), (439, 451, 452), (438, 451, 439), (439, 452, 453), (439, 453, 440), (441, 453, 454), (440, 453, 441), (441, 454, 455), (441, 455, 442), (443, 455, 456), (442, 455, 443), (457, 443, 456), (444, 443, 457), (444, 458, 437), (457, 458, 444), (437, 459, 435), (458, 459, 437), (459, 460, 428), (459, 428, 435), (428, 461, 429), (460, 461, 428), (429, 462, 445), (461, 462, 429), (445, 463, 446), (462, 463, 445), (463, 464, 447), (463, 447, 446), (466, 449, 465), (466, 450, 449), (467, 372, 370), (467, 448, 372), (465, 448, 467), (465, 449, 448), (468, 450, 466), (468, 451, 450), (469, 454, 453), (470, 454, 469), (468, 452, 451), (471, 452, 468), (469, 452, 471), (469, 453, 452), (470, 455, 454), (472, 455, 470), (472, 456, 455), (473, 456, 472), (473, 457, 456), (474, 457, 473), (459, 458, 475), (459, 475, 476), (458, 457, 474), (458, 474, 475), (460, 459, 476), (460, 476, 477), (477, 476, 478), (477, 478, 479), (478, 480, 481), (479, 478, 481), (479, 481, 482), (483, 479, 482), (483, 482, 484), (485, 483, 484), (485, 484, 486), (487, 485, 486), (487, 486, 488), (489, 487, 488), (491, 490, 480), (478, 491, 480), (490, 491, 493), (492, 490, 493), (492, 493, 495), (494, 492, 495), (494, 495, 497), (496, 494, 497), (496, 497, 499), (498, 496, 499), (498, 499, 501), (500, 498, 501), (500, 503, 502), (500, 501, 503), (502, 505, 504), (502, 503, 505), (505, 507, 506), (504, 505, 506), (508, 477, 479), (508, 479, 483), (509, 508, 483), (509, 483, 485), (463, 509, 510), (462, 509, 463), (461, 477, 508), (460, 477, 461), (509, 485, 487), (510, 509, 487), (462, 508, 509), (461, 508, 462), (510, 487, 489), (511, 510, 489), (464, 510, 511), (463, 510, 464), (512, 467, 370), (368, 512, 370), (513, 467, 512), (513, 465, 467), (514, 515, 513), (514, 513, 512), (513, 466, 465), (507, 466, 513), (505, 466, 507), (505, 468, 466), (505, 471, 468), (503, 471, 505), (501, 471, 503), (501, 469, 471), (501, 470, 469), (499, 470, 501), (499, 472, 470), (497, 472, 499), (497, 495, 473), (497, 473, 472), (495, 493, 474), (495, 474, 473), (493, 491, 475), (493, 475, 474), (367, 514, 512), (367, 512, 368), (517, 514, 367), (516, 517, 367), (476, 475, 491), (476, 491, 478), (515, 506, 507), (515, 507, 513), (516, 367, 364), (518, 516, 364), (518, 364, 363), (520, 363, 352), (520, 518, 363), (519, 520, 352), (337, 340, 351), (522, 337, 351), (521, 351, 350), (521, 350, 349), (521, 522, 351), (354, 521, 349), (365, 369, 523), (366, 523, 355), (366, 365, 523), (353, 366, 355), (312, 283, 282), (524, 283, 312), (311, 524, 312), (315, 524, 311), (522, 334, 337), (526, 334, 522), (521, 526, 522), (525, 521, 354), (525, 526, 521), (356, 525, 354), (357, 355, 523), (527, 357, 523), (369, 527, 523), (371, 527, 369), (524, 284, 283), (528, 284, 524), (315, 528, 524), (317, 528, 315), (525, 356, 358), (525, 358, 529), (526, 529, 530), (526, 530, 331), (526, 525, 529), (334, 526, 331), (359, 357, 527), (531, 359, 527), (373, 527, 371), (373, 531, 527), (317, 319, 532), (528, 317, 532), (284, 532, 285), (284, 528, 532), (150, 97, 96), (173, 100, 97), (533, 97, 150), (533, 173, 97), (542, 174, 173), (535, 533, 534), (540, 541, 542), (540, 542, 173), (537, 535, 536), (537, 540, 173), (537, 173, 533), (537, 533, 535), (538, 539, 540), (412, 537, 413), (489, 488, 538), (447, 412, 432), (511, 540, 537), (511, 537, 412), (511, 538, 540), (511, 489, 538), (511, 412, 447), (464, 511, 447), (342, 544, 543), (347, 543, 545), (347, 342, 543), (346, 347, 545), (348, 545, 546), (348, 346, 545), (529, 358, 360), (529, 360, 547), (530, 547, 548), (530, 548, 328), (530, 529, 547), (331, 530, 328), (361, 359, 531), (549, 361, 531), (375, 531, 373), (375, 549, 531), (319, 321, 550), (532, 319, 550), (286, 532, 550), (285, 532, 286), (360, 260, 258), (547, 360, 258), (548, 258, 259), (548, 547, 258), (328, 259, 261), (328, 548, 259), (362, 361, 549), (551, 362, 549), (377, 549, 375), (377, 551, 549), (321, 293, 292), (550, 321, 292), (286, 292, 287), (286, 550, 292), (552, 147, 148), (552, 148, 553), (552, 553, 554), (188, 552, 554), (488, 486, 555), (488, 555, 538), (556, 274, 273), (557, 274, 556), (237, 556, 229), (237, 557, 556), (343, 313, 345), (343, 345, 558), (343, 558, 559), (341, 343, 559), (341, 559, 544), (342, 341, 544), (560, 118, 147), (560, 147, 552), (560, 552, 188), (186, 560, 188), (348, 546, 519), (352, 348, 519), (562, 234, 226), (562, 226, 308), (561, 308, 307), (561, 307, 185), (561, 562, 308), (187, 561, 185), (68, 118, 560), (306, 560, 186), (306, 68, 560), (184, 306, 186), (563, 515, 514), (517, 563, 514), (564, 506, 515), (563, 564, 515), (506, 565, 504), (564, 565, 506), (567, 500, 502), (566, 567, 502), (273, 272, 568), (556, 273, 568), (229, 568, 224), (229, 556, 568), (481, 480, 569), (481, 569, 570), (566, 502, 504), (566, 504, 565), (567, 498, 500), (567, 571, 498), (309, 281, 280), (309, 280, 572), (310, 572, 344), (310, 309, 572), (573, 494, 496), (573, 574, 494), (574, 492, 494), (574, 575, 492), (575, 490, 492), (575, 576, 490), (480, 490, 576), (480, 576, 569), (571, 496, 498), (571, 573, 496), (481, 570, 577), (482, 481, 577), (486, 484, 578), (486, 578, 555), (482, 577, 578), (484, 482, 578), (344, 579, 580), (345, 344, 580), (345, 580, 581), (558, 345, 581), (558, 581, 582), (559, 558, 582), (559, 582, 583), (544, 559, 583), (584, 280, 279), (572, 584, 579), (572, 280, 584), (344, 572, 579), (544, 583, 585), (543, 585, 586), (543, 544, 585), (545, 543, 586), (546, 586, 587), (546, 545, 586), (546, 587, 588), (519, 546, 588), (590, 516, 518), (589, 590, 518), (591, 517, 516), (590, 591, 516), (591, 592, 563), (591, 563, 517), (593, 563, 592), (593, 564, 563), (565, 564, 593), (594, 565, 593), (595, 565, 594), (595, 566, 565), (595, 567, 566), (596, 567, 595), (597, 567, 596), (597, 571, 567), (597, 598, 573), (597, 573, 571), (599, 574, 573), (598, 599, 573), (599, 600, 575), (599, 575, 574), (600, 601, 576), (600, 576, 575), (569, 576, 601), (569, 601, 602), (570, 569, 602), (570, 602, 603), (577, 570, 603), (577, 603, 604), (578, 577, 604), (578, 604, 605), (555, 578, 605), (555, 605, 606), (539, 555, 606), (538, 555, 539), (607, 589, 518), (607, 518, 520), (607, 520, 519), (588, 607, 519), (579, 608, 609), (580, 579, 609), (580, 609, 610), (581, 580, 610), (581, 610, 611), (582, 581, 611), (582, 611, 612), (583, 582, 612), (279, 278, 613), (584, 613, 608), (584, 279, 613), (579, 584, 608), (583, 612, 614), (585, 614, 615), (585, 583, 614), (586, 615, 616), (586, 585, 615), (587, 586, 616), (587, 616, 617), (588, 587, 617), (619, 590, 589), (618, 619, 589), (620, 590, 619), (620, 591, 590), (621, 591, 620), (621, 592, 591), (622, 592, 621), (622, 593, 592), (623, 593, 622), (623, 594, 593), (624, 594, 623), (624, 595, 594), (624, 596, 595), (625, 596, 624), (625, 597, 596), (626, 597, 625), (626, 598, 597), (627, 598, 626), (627, 599, 598), (628, 599, 627), (628, 629, 600), (628, 600, 599), (601, 600, 629), (601, 629, 630), (602, 601, 630), (602, 630, 631), (603, 602, 631), (603, 631, 632), (604, 603, 632), (604, 632, 633), (605, 604, 633), (605, 633, 634), (606, 605, 634), (606, 634, 635), (539, 606, 635), (539, 635, 540), (618, 589, 607), (636, 607, 588), (636, 618, 607), (617, 636, 588), (609, 608, 637), (609, 637, 638), (610, 609, 638), (610, 638, 639), (611, 610, 639), (611, 639, 640), (612, 611, 640), (612, 640, 641), (613, 277, 642), (613, 278, 277), (637, 613, 642), (608, 613, 637), (614, 612, 641), (614, 641, 643), (615, 643, 644), (615, 644, 645), (615, 614, 643), (616, 615, 645), (617, 616, 645), (617, 645, 646), (619, 647, 648), (618, 647, 619), (620, 648, 649), (619, 648, 620), (621, 649, 650), (620, 649, 621), (622, 650, 651), (621, 650, 622), (651, 652, 623), (622, 651, 623), (624, 652, 653), (623, 652, 624), (624, 653, 654), (624, 654, 625), (625, 654, 655), (625, 655, 626), (626, 655, 656), (626, 656, 627), (627, 656, 657), (627, 657, 628), (628, 657, 658), (628, 658, 629), (629, 658, 659), (630, 629, 659), (630, 659, 660), (631, 630, 660), (631, 660, 661), (632, 631, 661), (632, 661, 662), (632, 662, 633), (633, 662, 663), (633, 663, 634), (634, 663, 664), (634, 664, 635), (635, 664, 541), (635, 541, 540), (636, 646, 665), (636, 617, 646), (618, 665, 647), (618, 636, 665), (667, 637, 666), (638, 637, 667), (668, 638, 667), (639, 638, 668), (669, 639, 668), (640, 639, 669), (670, 640, 669), (641, 640, 670), (671, 277, 276), (642, 277, 671), (666, 642, 671), (637, 642, 666), (641, 670, 672), (643, 672, 673), (643, 641, 672), (644, 643, 673), (645, 673, 674), (645, 644, 673), (675, 645, 674), (646, 645, 675), (677, 648, 647), (676, 677, 647), (678, 649, 648), (677, 678, 648), (649, 678, 679), (649, 679, 650), (650, 679, 680), (650, 680, 651), (651, 680, 681), (651, 681, 652), (652, 681, 682), (652, 682, 653), (654, 682, 683), (653, 682, 654), (655, 683, 684), (654, 683, 655), (656, 684, 685), (655, 684, 656), (685, 686, 657), (685, 657, 656), (686, 687, 658), (686, 658, 657), (687, 688, 659), (687, 659, 658), (660, 659, 688), (660, 688, 689), (661, 660, 689), (661, 689, 690), (662, 661, 690), (662, 690, 691), (663, 662, 691), (663, 691, 692), (664, 663, 692), (664, 692, 693), (541, 664, 693), (541, 693, 542), (676, 647, 665), (694, 676, 665), (675, 665, 646), (675, 694, 665), (667, 666, 695), (667, 695, 696), (668, 667, 696), (668, 696, 697), (669, 668, 697), (669, 697, 698), (670, 669, 698), (670, 698, 699), (671, 275, 700), (671, 700, 695), (671, 276, 275), (666, 671, 695), (670, 699, 701), (672, 670, 701), (673, 701, 702), (673, 672, 701), (674, 702, 703), (674, 673, 702), (675, 674, 703), (675, 703, 554), (148, 146, 677), (148, 677, 676), (146, 144, 678), (146, 678, 677), (144, 142, 679), (144, 679, 678), (142, 140, 680), (142, 680, 679), (140, 138, 681), (680, 140, 681), (681, 138, 136), (681, 136, 682), (683, 136, 133), (682, 136, 683), (134, 684, 683), (133, 134, 683), (132, 685, 684), (134, 132, 684), (124, 686, 685), (132, 124, 685), (125, 687, 686), (124, 125, 686), (127, 688, 687), (125, 127, 687), (688, 127, 129), (689, 688, 129), (689, 129, 131), (690, 689, 131), (690, 131, 168), (691, 690, 168), (691, 168, 170), (692, 691, 170), (693, 692, 170), (693, 170, 172), (693, 172, 174), (542, 693, 174), (302, 219, 224), (302, 224, 568), (272, 302, 568), (271, 302, 272), (553, 148, 676), (553, 676, 694), (553, 694, 675), (554, 553, 675), (235, 695, 237), (696, 695, 235), (697, 696, 235), (697, 235, 236), (697, 236, 233), (698, 697, 233), (698, 233, 234), (699, 698, 234), (557, 275, 274), (700, 275, 557), (695, 557, 237), (695, 700, 557), (699, 234, 562), (701, 699, 562), (702, 562, 561), (702, 561, 187), (702, 701, 562), (703, 702, 187), (703, 187, 188), (554, 703, 188), (201, 362, 551), (202, 551, 377), (202, 201, 551), (203, 202, 377), (126, 105, 104), (128, 126, 104), (105, 126, 120), (106, 105, 120), (102, 130, 103), (167, 130, 102), (103, 128, 104), (130, 128, 103), (101, 167, 102), (169, 167, 101), (99, 169, 101), (171, 169, 99), (100, 171, 99), (173, 171, 100), (63, 115, 69), (61, 115, 63), (61, 64, 115), (59, 64, 61), (362, 201, 256), (260, 362, 256), (704, 261, 257), (327, 261, 704), (705, 327, 704), (325, 327, 705), (706, 325, 705), (323, 325, 706), (289, 323, 706), (293, 323, 289), (413, 537, 707), (411, 413, 707), (411, 707, 708), (409, 411, 708), (409, 708, 709), (407, 409, 709), (407, 709, 710), (405, 407, 710), (405, 710, 711), (403, 405, 711), (403, 711, 712), (401, 403, 712), (713, 399, 401), (712, 713, 401), (714, 397, 399), (713, 714, 399), (715, 395, 397), (714, 715, 397), (716, 393, 395), (716, 395, 715), (717, 391, 393), (717, 393, 716), (718, 389, 391), (718, 391, 717), (718, 387, 389), (719, 387, 718), (385, 387, 719), (720, 385, 719), (720, 383, 385), (721, 383, 720), (721, 381, 383), (722, 381, 721), (722, 723, 379), (722, 379, 381), (723, 200, 203), (723, 203, 379), (256, 201, 198), (256, 198, 252), (704, 257, 253), (704, 253, 724), (705, 704, 724), (705, 724, 725), (706, 705, 725), (706, 725, 726), (289, 706, 726), (289, 726, 290), (707, 537, 536), (707, 536, 727), (708, 707, 727), (708, 727, 728), (709, 708, 728), (709, 728, 729), (710, 709, 729), (710, 729, 730), (711, 710, 730), (711, 730, 731), (712, 711, 731), (712, 731, 732), (713, 712, 732), (713, 732, 733), (733, 714, 713), (734, 714, 733), (734, 715, 714), (735, 715, 734), (735, 716, 715), (736, 716, 735), (736, 717, 716), (737, 717, 736), (737, 718, 717), (738, 718, 737), (738, 719, 718), (739, 719, 738), (740, 720, 719), (740, 719, 739), (741, 721, 720), (741, 720, 740), (742, 722, 721), (742, 721, 741), (743, 723, 722), (743, 722, 742), (197, 200, 723), (197, 723, 743), (248, 198, 195), (252, 198, 248), (744, 253, 249), (724, 253, 744), (745, 724, 744), (725, 724, 745), (746, 725, 745), (726, 725, 746), (294, 726, 746), (290, 726, 294), (747, 536, 535), (727, 536, 747), (748, 727, 747), (728, 727, 748), (749, 728, 748), (729, 728, 749), (750, 729, 749), (730, 729, 750), (751, 730, 750), (731, 730, 751), (752, 731, 751), (732, 731, 752), (753, 732, 752), (733, 732, 753), (733, 754, 734), (753, 754, 733), (734, 755, 735), (734, 754, 755), (735, 756, 736), (735, 755, 756), (736, 757, 737), (736, 756, 757), (738, 757, 758), (737, 757, 738), (738, 759, 739), (738, 758, 759), (759, 760, 740), (739, 759, 740), (741, 760, 761), (740, 760, 741), (742, 761, 762), (741, 761, 742), (743, 762, 763), (742, 762, 743), (763, 194, 197), (763, 197, 743), (248, 195, 192), (248, 192, 244), (744, 249, 245), (744, 245, 764), (745, 744, 764), (745, 764, 765), (746, 745, 765), (746, 765, 766), (294, 746, 766), (294, 766, 296), (747, 535, 534), (747, 534, 767), (757, 769, 768), (756, 769, 757), (771, 770, 754), (771, 754, 753), (758, 768, 772), (757, 768, 758), (751, 750, 774), (751, 774, 773), (759, 772, 775), (758, 772, 759), (759, 776, 760), (759, 775, 776), (777, 769, 756), (777, 756, 755), (750, 749, 778), (750, 778, 774), (749, 748, 779), (749, 779, 778), (760, 780, 761), (760, 776, 780), (781, 762, 761), (780, 781, 761), (782, 771, 753), (782, 753, 752), (783, 763, 762), (781, 783, 762), (752, 751, 773), (752, 773, 782), (770, 777, 755), (770, 755, 754), (784, 777, 770), (785, 784, 770), (774, 787, 786), (773, 774, 786), (159, 769, 777), (784, 159, 777), (245, 241, 788), (764, 245, 788), (789, 771, 782), (790, 789, 782), (158, 768, 769), (159, 158, 769), (157, 772, 768), (158, 157, 768), (191, 194, 763), (783, 191, 763), (775, 157, 156), (772, 157, 775), (534, 533, 791), (767, 534, 791), (792, 767, 791), (779, 767, 792), (156, 155, 776), (156, 776, 775), (192, 189, 240), (244, 192, 240), (785, 770, 771), (789, 785, 771), (155, 154, 780), (155, 780, 776), (154, 153, 781), (154, 781, 780), (153, 152, 783), (153, 783, 781), (152, 151, 191), (152, 191, 783), (778, 793, 787), (774, 778, 787), (240, 189, 176), (240, 176, 180), (764, 788, 794), (765, 764, 794), (779, 792, 793), (778, 779, 793), (788, 241, 209), (788, 209, 211), (794, 788, 211), (794, 211, 232), (795, 794, 232), (795, 232, 231), (298, 795, 231), (298, 231, 230), (765, 794, 795), (766, 765, 795), (766, 795, 298), (296, 766, 298), (791, 533, 150), (791, 150, 149), (773, 786, 790), (782, 773, 790), (792, 791, 149), (792, 149, 160), (793, 792, 160), (793, 160, 161), (787, 793, 161), (787, 161, 162), (786, 787, 162), (786, 162, 163), (790, 786, 163), (790, 163, 164), (164, 165, 789), (164, 789, 790), (165, 166, 785), (165, 785, 789), (166, 98, 784), (166, 784, 785), (98, 81, 159), (98, 159, 784), (748, 747, 767), (748, 767, 779)])
me_hpso14m.polygons.foreach_set('use_smooth', [True] * 1584)
me_hpso14m.polygons.foreach_set('material_index', [0, 0, 0, 0, 0, 0, 0, 0, 0, 0, 0, 0, 0, 0, 0, 0, 0, 0, 0, 0, 0, 0, 0, 0, 0, 0, 0, 0, 0, 0, 0, 0, 0, 0, 0, 0, 0, 0, 0, 0, 0, 0, 0, 0, 0, 0, 0, 0, 0, 0, 0, 0, 0, 0, 0, 0, 0, 0, 0, 0, 0, 0, 0, 0, 0, 0, 0, 0, 0, 0, 0, 0, 0, 0, 0, 0, 0, 0, 0, 0, 0, 0, 0, 0, 0, 0, 0, 0, 0, 0, 0, 0, 0, 0, 0, 0, 0, 0, 0, 0, 1, 1, 1, 1, 1, 1, 1, 1, 1, 1, 1, 1, 1, 1, 1, 1, 1, 1, 1, 1, 1, 1, 1, 1, 1, 1, 1, 1, 1, 1, 1, 1, 1, 1, 1, 1, 1, 1, 1, 1, 1, 1, 1, 1, 1, 1, 1, 1, 1, 1, 1, 1, 1, 1, 1, 1, 1, 1, 1, 1, 1, 1, 1, 1, 1, 1, 1, 1, 1, 1, 1, 1, 1, 1, 1, 1, 1, 1, 1, 1, 1, 1, 1, 1, 1, 1, 1, 1, 1, 1, 1, 1, 1, 1, 1, 1, 1, 1, 1, 1, 1, 1, 1, 1, 1, 1, 1, 1, 1, 1, 1, 1, 1, 1, 1, 1, 1, 1, 1, 1, 1, 1, 1, 1, 1, 1, 1, 1, 1, 1, 1, 1, 1, 1, 1, 1, 1, 1, 1, 1, 1, 1, 1, 1, 1, 1, 1, 1, 1, 1, 1, 1, 1, 1, 1, 1, 1, 1, 1, 1, 1, 1, 1, 1, 1, 1, 1, 1, 1, 1, 1, 1, 1, 1, 1, 1, 1, 1, 1, 1, 1, 1, 1, 1, 1, 1, 1, 1, 1, 1, 1, 1, 1, 1, 1, 1, 1, 1, 1, 1, 1, 1, 1, 1, 1, 1, 1, 1, 1, 1, 1, 1, 1, 1, 1, 1, 1, 1, 1, 1, 1, 1, 1, 1, 1, 1, 1, 1, 1, 1, 1, 1, 1, 1, 1, 1, 1, 1, 1, 1, 1, 1, 1, 1, 1, 1, 1, 1, 1, 1, 1, 1, 1, 1, 1, 1, 1, 1, 1, 1, 1, 1, 1, 1, 1, 1, 1, 1, 1, 1, 1, 1, 1, 1, 1, 1, 1, 1, 1, 1, 1, 1, 1, 1, 1, 1, 1, 1, 1, 1, 1, 1, 1, 1, 1, 1, 1, 1, 1, 1, 1, 1, 1, 1, 1, 1, 1, 1, 1, 1, 1, 1, 1, 1, 1, 1, 1, 1, 1, 1, 1, 1, 1, 1, 1, 1, 1, 1, 1, 1, 1, 1, 1, 1, 1, 1, 1, 1, 1, 1, 1, 1, 1, 1, 1, 1, 1, 1, 1, 1, 1, 1, 1, 1, 1, 1, 1, 1, 1, 1, 1, 1, 1, 1, 1, 1, 1, 1, 1, 1, 1, 1, 1, 1, 1, 1, 1, 1, 1, 1, 1, 1, 1, 1, 1, 1, 1, 1, 1, 1, 1, 1, 1, 1, 1, 1, 1, 1, 1, 1, 1, 1, 1, 1, 1, 1, 1, 1, 1, 1, 1, 1, 1, 1, 1, 1, 1, 1, 1, 1, 1, 1, 1, 1, 1, 1, 1, 1, 1, 1, 1, 1, 1, 1, 1, 1, 1, 1, 1, 1, 1, 1, 1, 1, 1, 1, 1, 1, 1, 1, 1, 1, 1, 1, 1, 1, 1, 1, 1, 1, 1, 1, 1, 1, 1, 1, 1, 1, 1, 1, 1, 1, 1, 1, 1, 1, 1, 1, 1, 1, 1, 1, 1, 1, 1, 1, 1, 1, 1, 1, 1, 1, 1, 1, 1, 1, 1, 1, 1, 1, 1, 1, 1, 1, 1, 1, 1, 1, 1, 1, 1, 1, 1, 1, 1, 1, 1, 1, 1, 1, 1, 1, 1, 1, 1, 1, 1, 1, 1, 1, 1, 1, 1, 1, 1, 1, 1, 1, 1, 1, 1, 1, 1, 1, 1, 1, 1, 1, 1, 1, 1, 1, 1, 1, 1, 1, 1, 1, 1, 1, 1, 1, 1, 1, 1, 1, 1, 1, 1, 1, 1, 1, 1, 1, 1, 1, 1, 1, 1, 1, 1, 1, 1, 1, 1, 1, 1, 1, 1, 1, 1, 1, 1, 1, 1, 1, 1, 1, 1, 1, 1, 1, 1, 1, 1, 1, 1, 1, 1, 1, 1, 1, 1, 1, 1, 1, 1, 1, 1, 1, 1, 1, 1, 1, 1, 1, 1, 1, 1, 1, 1, 1, 1, 1, 1, 1, 1, 1, 1, 1, 1, 1, 1, 1, 1, 1, 1, 1, 1, 1, 1, 1, 1, 1, 1, 1, 1, 1, 1, 1, 1, 1, 1, 1, 1, 1, 1, 1, 1, 1, 1, 1, 1, 1, 1, 1, 1, 1, 1, 1, 1, 1, 1, 1, 1, 1, 1, 1, 1, 1, 1, 1, 1, 1, 1, 1, 1, 1, 1, 1, 1, 1, 1, 1, 1, 1, 1, 1, 1, 1, 1, 1, 1, 1, 1, 1, 1, 1, 1, 1, 1, 1, 1, 1, 1, 1, 1, 1, 1, 1, 1, 1, 1, 1, 1, 1, 1, 1, 1, 1, 1, 1, 1, 1, 1, 1, 1, 1, 1, 1, 1, 1, 1, 1, 1, 1, 1, 1, 1, 1, 1, 1, 1, 1, 1, 1, 1, 1, 1, 1, 1, 1, 1, 1, 1, 1, 1, 1, 1, 1, 1, 1, 1, 1, 1, 1, 1, 1, 1, 1, 1, 1, 1, 1, 1, 1, 1, 1, 1, 1, 1, 1, 1, 1, 1, 1, 1, 1, 1, 1, 1, 1, 1, 1, 1, 1, 1, 1, 1, 1, 1, 1, 1, 1, 1, 1, 1, 1, 1, 1, 1, 1, 1, 1, 1, 1, 1, 1, 1, 1, 1, 1, 1, 1, 1, 1, 1, 1, 1, 1, 1, 1, 1, 1, 1, 1, 1, 1, 1, 1, 1, 1, 1, 1, 1, 1, 1, 1, 1, 1, 1, 1, 1, 1, 1, 1, 1, 1, 1, 1, 1, 1, 1, 1, 1, 1, 1, 1, 1, 1, 1, 1, 1, 1, 1, 1, 1, 1, 1, 1, 1, 1, 1, 1, 1, 1, 1, 1, 1, 1, 1, 1, 1, 1, 1, 1, 1, 1, 1, 1, 1, 1, 1, 1, 1, 1, 1, 1, 1, 1, 1, 1, 1, 1, 1, 1, 1, 1, 1, 1, 1, 1, 1, 1, 1, 1, 1, 1, 1, 1, 1, 1, 1, 1, 1, 1, 1, 1, 1, 1, 1, 1, 1, 1, 1, 1, 1, 1, 1, 1, 1, 1, 1, 1, 1, 1, 1, 1, 1, 1, 1, 1, 1, 1, 1, 1, 1, 1, 1, 1, 1, 1, 1, 1, 1, 1, 1, 1, 1, 1, 1, 1, 1, 1, 1, 1, 1, 1, 1, 1, 1, 1, 1, 1, 1, 1, 1, 1, 1, 1, 1, 1, 1, 1, 1, 1, 1, 1, 1, 1, 1, 1, 1, 1, 1, 1, 1, 1, 1, 1, 1, 1, 1, 1, 1, 1, 1, 1, 1, 1, 1, 1, 1, 1, 1, 1, 1, 1, 1, 1, 1, 1, 1, 1, 1, 1, 1, 1, 1, 1, 1, 1, 1, 1, 1, 1, 1, 1, 1, 1, 1, 1, 1, 1, 1, 1, 1, 1, 1, 1, 1, 1, 1, 1, 1, 1, 1, 1, 1, 1, 1, 1, 1, 1, 1, 1, 1, 1, 1, 1, 1, 1, 1, 1, 1, 1, 1, 1, 1, 1, 1, 1, 1, 1, 1, 1, 1, 1, 1, 1, 1, 1, 1, 1, 1, 1, 1, 1, 1, 1, 1, 1, 1, 1, 1, 1, 1, 1, 1, 1, 1, 1, 1, 1, 1, 1, 1, 1, 1, 1, 1, 1, 1, 1, 1, 1, 1, 1, 1, 1, 1, 1, 1, 1, 1, 1, 1, 1, 1, 1, 1, 1, 1, 1, 1, 1, 1, 1, 1, 1, 1, 1, 1, 1, 1, 1, 1, 1, 1, 1, 1, 1, 1, 1, 1, 1, 1, 1, 1, 1, 1, 1, 1, 1, 1, 1, 1, 1, 1, 1, 1, 1, 1, 1, 1, 1, 1, 1, 1, 1, 1, 1, 1, 1, 1, 1, 1, 1, 1, 1, 1, 1, 1, 1, 1, 1, 1, 1, 1, 1, 1, 1, 1, 1, 1, 1, 1, 1, 1, 1, 1, 1, 1, 1, 1, 1, 1, 1, 1, 1, 1, 1, 1, 1, 1, 1, 1, 1, 1, 1, 1, 1, 1, 1, 1, 1, 1, 1, 1, 1, 1, 1, 1, 1, 1, 1, 1, 1, 1, 1, 1, 1, 1, 1, 1, 1, 1, 1, 1, 1, 1, 1, 1, 1, 1, 1, 1, 1, 1, 1, 1, 1, 1, 1, 1, 1, 1, 1, 1, 1, 1, 1, 1, 1, 1, 1, 1, 1, 1, 1, 1, 1, 1, 1, 1, 1, 1, 1, 1, 1, 1, 1, 1, 1, 1, 1, 1, 1, 1, 1, 1, 1, 1, 1, 1, 1, 1, 1, 1, 1, 1, 1, 1, 1, 1, 1, 1, 1, 1, 1, 1, 1, 1, 1, 1, 1, 1, 1, 1, 1, 1, 1, 1, 1, 1, 1, 1, 1, 1, 1, 1, 1, 1, 1, 1, 1, 1, 1, 1, 1, 1, 1, 1, 1, 1, 1, 1, 1, 1, 1, 1, 1, 1, 1, 1, 1, 1, 1, 1, 1, 1, 1, 1, 1, 1, 1, 1, 1, 1, 1, 1, 1, 1, 1, 1, 1, 1, 1, 1, 1, 1, 1, 1, 1, 1, 1, 1, 1, 1, 1, 1, 1, 1, 1, 1, 1, 1, 1, 1, 1, 1, 1, 1, 1, 1, 1, 1, 1, 1, 1, 1, 1, 1, 1])
me_hpso14m.materials.append(mat_trunk)
me_hpso14m.materials.append(mat_surface_style_4937)
me_hpso14m.update()

# ---- objects
ob_hpso14m = bpy.data.objects.new('HPSo14m', me_hpso14m)

# ---- transforms, parenting, visibility, modifiers, constraints
ob_hpso14m.location = (0.0, 0.0, 0.0)

# ---- collection membership
col_collection.objects.link(ob_hpso14m)

# ---- scene / render settings (as saved in the file)
scene.frame_start = 1; scene.frame_end = 250; scene.frame_set(1)
scene.render.engine = 'BLENDER_EEVEE_NEXT'
scene.render.image_settings.color_mode = 'RGB'
scene.cycles.sampling_pattern = 'TABULATED_SOBOL'
scene.view_settings.view_transform = 'Filmic'
bpy.context.view_layer.update()

# ---- added for rendering (the .blend has no active camera and no usable light): camera, sun
cam_auto = bpy.data.cameras.new('AutoCamera')
cam_auto.lens = 50.0
cam_auto.sensor_width = 36.0
cam_auto.clip_end = 1000.0
ob_auto_camera = bpy.data.objects.new('AutoCamera', cam_auto)
scene.collection.objects.link(ob_auto_camera)
ob_auto_camera.location = (15.1303, -18.1564, 19.1043)
ob_auto_camera.rotation_euler = (1.09748, -7.21219e-08, 0.694738)
scene.camera = ob_auto_camera
light_auto_sun = bpy.data.lights.new('AutoSun', 'SUN')
light_auto_sun.energy = 3.0
light_auto_sun.angle = 0.0523599
ob_auto_sun = bpy.data.objects.new('AutoSun', light_auto_sun)
scene.collection.objects.link(ob_auto_sun)
ob_auto_sun.rotation_euler = (0.872665, 0.174533, 0.523599)
bpy.context.view_layer.update()

